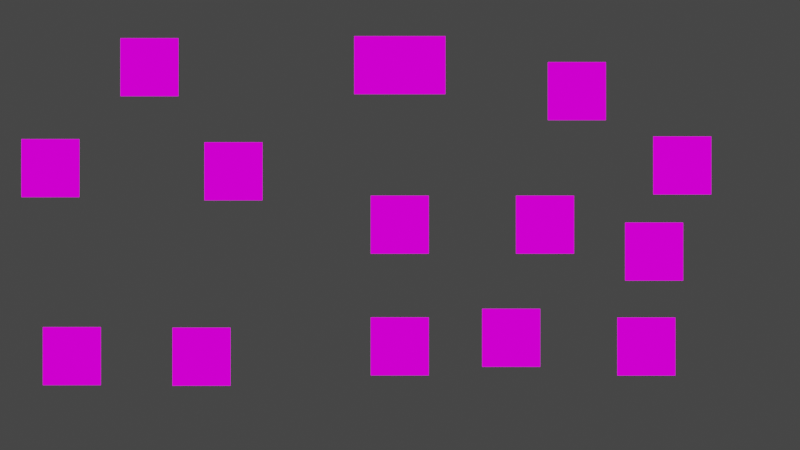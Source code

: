 # Source: present.blend  (saved by Blender 3.0.42; exported with 4.5.12 LTS)
import bpy
from mathutils import Matrix  # noqa: F401  (used for matrix-valued properties, if any)

bpy.ops.wm.read_factory_settings(use_empty=True)
scene = bpy.context.scene
scene.name = 'Scene'

# ---- collections
col_collection = bpy.data.collections.new('Collection'); scene.collection.children.link(col_collection)

# ---- images (referenced by path relative to the original .blend; pixels are not part of the script)
import os
ASSET_DIR = os.environ.get("B2B_ASSET_DIR", "")  # directory of the original .blend (textures are referenced by path, not embedded)
HERE = os.path.dirname(os.path.abspath(__file__))  # packed textures are extracted next to this script under _unpacked/

def load_image(name, relpath, width, height, colorspace="sRGB"):
    """Load a texture the original file referenced (path relative to the .blend, or extracted next to this script)."""
    p = next((c for c in (os.path.join(HERE, relpath), os.path.join(ASSET_DIR, relpath)) if relpath and os.path.exists(c)), "")
    if p:
        img = bpy.data.images.load(p, check_existing=True)
        img.name = name
    else:  # same state as the original file: an image datablock whose file is absent (Cycles renders it pink)
        img = bpy.data.images.new(name, width, height)
        img.source = "FILE"
        img.filepath = "//" + (relpath or name)
    img.colorspace_settings.name = colorspace
    return img
img_result_voice_vid_0_mp4 = load_image('result_voice_vid_0.mp4', '', 1024, 1024, 'sRGB')
img_result_voice_vid_1_mp4 = load_image('result_voice_vid_1.mp4', '', 1024, 1024, 'sRGB')
img_result_voice_vid_4_mp4 = load_image('result_voice_vid_4.mp4', '', 1024, 1024, 'sRGB')
img_result_voice_vid_2_mp4 = load_image('result_voice_vid_2.mp4', '', 1024, 1024, 'sRGB')
img_result_voice_vid_3_mp4 = load_image('result_voice_vid_3.mp4', '', 1024, 1024, 'sRGB')
img_result_voice_vid_5_mp4 = load_image('result_voice_vid_5.mp4', '', 1024, 1024, 'sRGB')
img_result_voice_img_0_mp4 = load_image('result_voice_img_0.mp4', '', 1024, 1024, 'sRGB')
img_result_voice_img_3_mp4 = load_image('result_voice_img_3.mp4', '', 1024, 1024, 'sRGB')
img_result_voice_img_2_mp4 = load_image('result_voice_img_2.mp4', '', 1024, 1024, 'sRGB')
img_result_voice_img_4_mp4 = load_image('result_voice_img_4.mp4', '', 1024, 1024, 'sRGB')
img_result_voice_img_5_mp4 = load_image('result_voice_img_5.mp4', '', 1024, 1024, 'sRGB')
img_result_voice_img_6_mp4 = load_image('result_voice_img_6.mp4', '', 1024, 1024, 'sRGB')
img_spectro_1_avi = load_image('spectro_1.avi', '', 1024, 1024, 'sRGB')
img_spectro_avi = load_image('spectro.avi', '', 1024, 1024, 'sRGB')

# ---- materials (node trees are filled in below, after node groups)
mat_material_001 = bpy.data.materials.new('Material.001')
mat_material_001.use_transparent_shadow = False
mat_material_002 = bpy.data.materials.new('Material.002')
mat_material_002.use_transparent_shadow = False
mat_material_005 = bpy.data.materials.new('Material.005')
mat_material_005.use_transparent_shadow = False
mat_material_003 = bpy.data.materials.new('Material.003')
mat_material_003.use_transparent_shadow = False
mat_material_004 = bpy.data.materials.new('Material.004')
mat_material_004.use_transparent_shadow = False
mat_material_006 = bpy.data.materials.new('Material.006')
mat_material_006.use_transparent_shadow = False
mat_material_007 = bpy.data.materials.new('Material.007')
mat_material_007.use_transparent_shadow = False
mat_material_009 = bpy.data.materials.new('Material.009')
mat_material_009.use_transparent_shadow = False
mat_material_008 = bpy.data.materials.new('Material.008')
mat_material_008.use_transparent_shadow = False
mat_material_010 = bpy.data.materials.new('Material.010')
mat_material_010.use_transparent_shadow = False
mat_material_011 = bpy.data.materials.new('Material.011')
mat_material_011.use_transparent_shadow = False
mat_material_012 = bpy.data.materials.new('Material.012')
mat_material_012.use_transparent_shadow = False
mat_material_014 = bpy.data.materials.new('Material.014')
mat_material_014.use_transparent_shadow = False
mat_material_013 = bpy.data.materials.new('Material.013')
mat_material_013.use_transparent_shadow = False

# ---- material node trees
mat_material_001.use_nodes = True; mat_material_001.node_tree.nodes.clear()
_N = mat_material_001.node_tree.nodes; _L = mat_material_001.node_tree.links
n0 = _N.new('ShaderNodeOutputMaterial'); n0.name = 'Material Output'; n0.location = (498, 217)
n1 = _N.new('ShaderNodeTexImage'); n1.name = 'Image Texture'; n1.location = (75, 406)
n1.image = img_result_voice_vid_0_mp4
_L.new(n1.outputs[0], n0.inputs[0])
n0.is_active_output = True
mat_material_002.use_nodes = True; mat_material_002.node_tree.nodes.clear()
_N = mat_material_002.node_tree.nodes; _L = mat_material_002.node_tree.links
n0 = _N.new('ShaderNodeOutputMaterial'); n0.name = 'Material Output'; n0.location = (197, 315)
n1 = _N.new('ShaderNodeTexImage'); n1.name = 'Image Texture'; n1.location = (-124, 390)
n1.image = img_result_voice_vid_1_mp4
_L.new(n1.outputs[0], n0.inputs[0])
n0.is_active_output = True
mat_material_005.use_nodes = True; mat_material_005.node_tree.nodes.clear()
_N = mat_material_005.node_tree.nodes; _L = mat_material_005.node_tree.links
n0 = _N.new('ShaderNodeOutputMaterial'); n0.name = 'Material Output'; n0.location = (300, 300)
n1 = _N.new('ShaderNodeTexImage'); n1.name = 'Image Texture'; n1.location = (-119, 371)
n1.image = img_result_voice_vid_4_mp4
_L.new(n1.outputs[0], n0.inputs[0])
n0.is_active_output = True
mat_material_003.use_nodes = True; mat_material_003.node_tree.nodes.clear()
_N = mat_material_003.node_tree.nodes; _L = mat_material_003.node_tree.links
n0 = _N.new('ShaderNodeOutputMaterial'); n0.name = 'Material Output'; n0.location = (300, 300)
n1 = _N.new('ShaderNodeTexImage'); n1.name = 'Image Texture'; n1.location = (-4, 420)
n1.image = img_result_voice_vid_2_mp4
_L.new(n1.outputs[0], n0.inputs[0])
n0.is_active_output = True
mat_material_004.use_nodes = True; mat_material_004.node_tree.nodes.clear()
_N = mat_material_004.node_tree.nodes; _L = mat_material_004.node_tree.links
n0 = _N.new('ShaderNodeOutputMaterial'); n0.name = 'Material Output'; n0.location = (300, 300)
n1 = _N.new('ShaderNodeTexImage'); n1.name = 'Image Texture'; n1.location = (-64, 422)
n1.image = img_result_voice_vid_3_mp4
_L.new(n1.outputs[0], n0.inputs[0])
n0.is_active_output = True
mat_material_006.use_nodes = True; mat_material_006.node_tree.nodes.clear()
_N = mat_material_006.node_tree.nodes; _L = mat_material_006.node_tree.links
n0 = _N.new('ShaderNodeOutputMaterial'); n0.name = 'Material Output'; n0.location = (300, 300)
n1 = _N.new('ShaderNodeTexImage'); n1.name = 'Image Texture'; n1.location = (-40, 409)
n1.image = img_result_voice_vid_5_mp4
_L.new(n1.outputs[0], n0.inputs[0])
n0.is_active_output = True
mat_material_007.use_nodes = True; mat_material_007.node_tree.nodes.clear()
_N = mat_material_007.node_tree.nodes; _L = mat_material_007.node_tree.links
n0 = _N.new('ShaderNodeOutputMaterial'); n0.name = 'Material Output'; n0.location = (300, 300)
n1 = _N.new('ShaderNodeTexImage'); n1.name = 'Image Texture'; n1.location = (-54, 439)
n1.image = img_result_voice_img_0_mp4
_L.new(n1.outputs[0], n0.inputs[0])
n0.is_active_output = True
mat_material_009.use_nodes = True; mat_material_009.node_tree.nodes.clear()
_N = mat_material_009.node_tree.nodes; _L = mat_material_009.node_tree.links
n0 = _N.new('ShaderNodeOutputMaterial'); n0.name = 'Material Output'; n0.location = (300, 300)
n1 = _N.new('ShaderNodeTexImage'); n1.name = 'Image Texture'; n1.location = (-101, 379)
n1.image = img_result_voice_img_3_mp4
_L.new(n1.outputs[0], n0.inputs[0])
n0.is_active_output = True
mat_material_008.use_nodes = True; mat_material_008.node_tree.nodes.clear()
_N = mat_material_008.node_tree.nodes; _L = mat_material_008.node_tree.links
n0 = _N.new('ShaderNodeOutputMaterial'); n0.name = 'Material Output'; n0.location = (300, 300)
n1 = _N.new('ShaderNodeTexImage'); n1.name = 'Image Texture'; n1.location = (-36, 405)
n1.image = img_result_voice_img_2_mp4
_L.new(n1.outputs[0], n0.inputs[0])
n0.is_active_output = True
mat_material_010.use_nodes = True; mat_material_010.node_tree.nodes.clear()
_N = mat_material_010.node_tree.nodes; _L = mat_material_010.node_tree.links
n0 = _N.new('ShaderNodeOutputMaterial'); n0.name = 'Material Output'; n0.location = (300, 300)
n1 = _N.new('ShaderNodeTexImage'); n1.name = 'Image Texture'; n1.location = (-2, 367)
n1.image = img_result_voice_img_4_mp4
_L.new(n1.outputs[0], n0.inputs[0])
n0.is_active_output = True
mat_material_011.use_nodes = True; mat_material_011.node_tree.nodes.clear()
_N = mat_material_011.node_tree.nodes; _L = mat_material_011.node_tree.links
n0 = _N.new('ShaderNodeTexImage'); n0.name = 'Image Texture'; n0.location = (-213, 428)
n0.image = img_result_voice_img_5_mp4
n1 = _N.new('ShaderNodeOutputMaterial'); n1.name = 'Material Output'; n1.location = (121, 310)
_L.new(n0.outputs[0], n1.inputs[0])
n1.is_active_output = True
mat_material_012.use_nodes = True; mat_material_012.node_tree.nodes.clear()
_N = mat_material_012.node_tree.nodes; _L = mat_material_012.node_tree.links
n0 = _N.new('ShaderNodeOutputMaterial'); n0.name = 'Material Output'; n0.location = (300, 300)
n1 = _N.new('ShaderNodeTexImage'); n1.name = 'Image Texture'; n1.location = (-92, 333)
n1.image = img_result_voice_img_6_mp4
_L.new(n1.outputs[0], n0.inputs[0])
n0.is_active_output = True
mat_material_014.use_nodes = True; mat_material_014.node_tree.nodes.clear()
_N = mat_material_014.node_tree.nodes; _L = mat_material_014.node_tree.links
n0 = _N.new('ShaderNodeOutputMaterial'); n0.name = 'Material Output'; n0.location = (300, 300)
n1 = _N.new('ShaderNodeTexImage'); n1.name = 'Image Texture'; n1.location = (-133, 423)
n1.image = img_spectro_1_avi
_L.new(n1.outputs[0], n0.inputs[0])
n0.is_active_output = True
mat_material_013.use_nodes = True; mat_material_013.node_tree.nodes.clear()
_N = mat_material_013.node_tree.nodes; _L = mat_material_013.node_tree.links
n0 = _N.new('ShaderNodeOutputMaterial'); n0.name = 'Material Output'; n0.location = (300, 300)
n1 = _N.new('ShaderNodeTexImage'); n1.name = 'Image Texture'; n1.location = (-83, 421)
n1.image = img_spectro_avi
_L.new(n1.outputs[0], n0.inputs[0])
n0.is_active_output = True

# ---- world
world_world = bpy.data.worlds.new('World'); scene.world = world_world
world_world.use_nodes = True; world_world.node_tree.nodes.clear()
_N = world_world.node_tree.nodes; _L = world_world.node_tree.links
n0 = _N.new('ShaderNodeOutputWorld'); n0.name = 'World Output'; n0.location = (300, 300)
n1 = _N.new('ShaderNodeBackground'); n1.name = 'Background'; n1.location = (10, 300)
n1.inputs[0].default_value = (0.05088, 0.05088, 0.05088, 1.0)
_L.new(n1.outputs[0], n0.inputs[0])
n0.is_active_output = True
world_world.color = (0.05088, 0.05088, 0.05088)
world_world.use_sun_shadow = False
world_world.sun_shadow_jitter_overblur = 0.0

# ---- cameras
cam_camera = bpy.data.cameras.new('Camera')
cam_camera.clip_end = 100.0
cam_camera.lens = 6.48
cam_camera.ortho_scale = 7.314
cam_camera.lens_unit = 'FOV'

# ---- lights
light_light = bpy.data.lights.new('Light', 'POINT')
light_light.transmission_factor = 0.0
light_light.energy = 1000.0
light_light.shadow_soft_size = 0.1
light_light.shadow_maximum_resolution = 0.006
light_light.use_absolute_resolution = True

# ---- meshes
me_plane = bpy.data.meshes.new('Plane')
me_plane.from_pydata([(-1.0, -1.0, 0.0), (1.0, -1.0, 0.0), (-1.0, 1.0, 0.0), (1.0, 1.0, 0.0)], [], [(0, 1, 3, 2)])
_uv = me_plane.uv_layers.new(name='UVMap')
_uv.uv.foreach_set('vector', [0.0, 0.0, 1.0, 0.0, 1.0, 1.0, 0.0, 1.0])
me_plane.materials.append(mat_material_001)
me_plane.use_remesh_fix_poles = True
me_plane.use_remesh_preserve_attributes = False
me_plane.update()
me_plane_001 = bpy.data.meshes.new('Plane.001')
me_plane_001.from_pydata([(-1.0, -1.0, 0.0), (1.0, -1.0, 0.0), (-1.0, 1.0, 0.0), (1.0, 1.0, 0.0)], [], [(0, 1, 3, 2)])
_uv = me_plane_001.uv_layers.new(name='UVMap')
_uv.uv.foreach_set('vector', [0.0, 0.0, 1.0, 0.0, 1.0, 1.0, 0.0, 1.0])
me_plane_001.materials.append(mat_material_002)
me_plane_001.use_remesh_fix_poles = True
me_plane_001.use_remesh_preserve_attributes = False
me_plane_001.update()
me_plane_002 = bpy.data.meshes.new('Plane.002')
me_plane_002.from_pydata([(-1.0, -1.0, 0.0), (1.0, -1.0, 0.0), (-1.0, 1.0, 0.0), (1.0, 1.0, 0.0)], [], [(0, 1, 3, 2)])
_uv = me_plane_002.uv_layers.new(name='UVMap')
_uv.uv.foreach_set('vector', [0.0, 0.0, 1.0, 0.0, 1.0, 1.0, 0.0, 1.0])
me_plane_002.materials.append(mat_material_005)
me_plane_002.use_remesh_fix_poles = True
me_plane_002.use_remesh_preserve_attributes = False
me_plane_002.update()
me_plane_003 = bpy.data.meshes.new('Plane.003')
me_plane_003.from_pydata([(-1.0, -1.0, 0.0), (1.0, -1.0, 0.0), (-1.0, 1.0, 0.0), (1.0, 1.0, 0.0)], [], [(0, 1, 3, 2)])
_uv = me_plane_003.uv_layers.new(name='UVMap')
_uv.uv.foreach_set('vector', [0.0, 0.0, 1.0, 0.0, 1.0, 1.0, 0.0, 1.0])
me_plane_003.materials.append(mat_material_003)
me_plane_003.use_remesh_fix_poles = True
me_plane_003.use_remesh_preserve_attributes = False
me_plane_003.update()
me_plane_004 = bpy.data.meshes.new('Plane.004')
me_plane_004.from_pydata([(-1.0, -1.0, 0.0), (1.0, -1.0, 0.0), (-1.0, 1.0, 0.0), (1.0, 1.0, 0.0)], [], [(0, 1, 3, 2)])
_uv = me_plane_004.uv_layers.new(name='UVMap')
_uv.uv.foreach_set('vector', [0.0, 0.0, 1.0, 0.0, 1.0, 1.0, 0.0, 1.0])
me_plane_004.materials.append(mat_material_004)
me_plane_004.use_remesh_fix_poles = True
me_plane_004.use_remesh_preserve_attributes = False
me_plane_004.update()
me_plane_005 = bpy.data.meshes.new('Plane.005')
me_plane_005.from_pydata([(-1.0, -1.0, 0.0), (1.0, -1.0, 0.0), (-1.0, 1.0, 0.0), (1.0, 1.0, 0.0)], [], [(0, 1, 3, 2)])
_uv = me_plane_005.uv_layers.new(name='UVMap')
_uv.uv.foreach_set('vector', [0.0, 0.0, 1.0, 0.0, 1.0, 1.0, 0.0, 1.0])
me_plane_005.materials.append(mat_material_006)
me_plane_005.use_remesh_fix_poles = True
me_plane_005.use_remesh_preserve_attributes = False
me_plane_005.update()
me_plane_006 = bpy.data.meshes.new('Plane.006')
me_plane_006.from_pydata([(-1.0, -1.0, 0.0), (1.0, -1.0, 0.0), (-1.0, 1.0, 0.0), (1.0, 1.0, 0.0)], [], [(0, 1, 3, 2)])
_uv = me_plane_006.uv_layers.new(name='UVMap')
_uv.uv.foreach_set('vector', [0.0, 0.0, 1.0, 0.0, 1.0, 1.0, 0.0, 1.0])
me_plane_006.materials.append(mat_material_007)
me_plane_006.use_remesh_fix_poles = True
me_plane_006.use_remesh_preserve_attributes = False
me_plane_006.update()
me_plane_007 = bpy.data.meshes.new('Plane.007')
me_plane_007.from_pydata([(-1.0, -1.0, 0.0), (1.0, -1.0, 0.0), (-1.0, 1.0, 0.0), (1.0, 1.0, 0.0)], [], [(0, 1, 3, 2)])
_uv = me_plane_007.uv_layers.new(name='UVMap')
_uv.uv.foreach_set('vector', [0.0, 0.0, 1.0, 0.0, 1.0, 1.0, 0.0, 1.0])
me_plane_007.materials.append(mat_material_009)
me_plane_007.use_remesh_fix_poles = True
me_plane_007.use_remesh_preserve_attributes = False
me_plane_007.update()
me_plane_008 = bpy.data.meshes.new('Plane.008')
me_plane_008.from_pydata([(-1.0, -1.0, 0.0), (1.0, -1.0, 0.0), (-1.0, 1.0, 0.0), (1.0, 1.0, 0.0)], [], [(0, 1, 3, 2)])
_uv = me_plane_008.uv_layers.new(name='UVMap')
_uv.uv.foreach_set('vector', [0.0, 0.0, 1.0, 0.0, 1.0, 1.0, 0.0, 1.0])
me_plane_008.materials.append(mat_material_008)
me_plane_008.use_remesh_fix_poles = True
me_plane_008.use_remesh_preserve_attributes = False
me_plane_008.update()
me_plane_009 = bpy.data.meshes.new('Plane.009')
me_plane_009.from_pydata([(-1.0, -1.0, 0.0), (1.0, -1.0, 0.0), (-1.0, 1.0, 0.0), (1.0, 1.0, 0.0)], [], [(0, 1, 3, 2)])
_uv = me_plane_009.uv_layers.new(name='UVMap')
_uv.uv.foreach_set('vector', [0.0, 0.0, 1.0, 0.0, 1.0, 1.0, 0.0, 1.0])
me_plane_009.materials.append(mat_material_010)
me_plane_009.use_remesh_fix_poles = True
me_plane_009.use_remesh_preserve_attributes = False
me_plane_009.update()
me_plane_010 = bpy.data.meshes.new('Plane.010')
me_plane_010.from_pydata([(-1.0, -1.0, 0.0), (1.0, -1.0, 0.0), (-1.0, 1.0, 0.0), (1.0, 1.0, 0.0)], [], [(0, 1, 3, 2)])
_uv = me_plane_010.uv_layers.new(name='UVMap')
_uv.uv.foreach_set('vector', [0.0, 0.0, 1.0, 0.0, 1.0, 1.0, 0.0, 1.0])
me_plane_010.materials.append(mat_material_011)
me_plane_010.use_remesh_fix_poles = True
me_plane_010.use_remesh_preserve_attributes = False
me_plane_010.update()
me_plane_011 = bpy.data.meshes.new('Plane.011')
me_plane_011.from_pydata([(-1.0, -1.0, 0.0), (1.0, -1.0, 0.0), (-1.0, 1.0, 0.0), (1.0, 1.0, 0.0)], [], [(0, 1, 3, 2)])
_uv = me_plane_011.uv_layers.new(name='UVMap')
_uv.uv.foreach_set('vector', [0.0, 0.0, 1.0, 0.0, 1.0, 1.0, 0.0, 1.0])
me_plane_011.materials.append(mat_material_012)
me_plane_011.use_remesh_fix_poles = True
me_plane_011.use_remesh_preserve_attributes = False
me_plane_011.update()
me_plane_012 = bpy.data.meshes.new('Plane.012')
me_plane_012.from_pydata([(-1.0, -1.0, 0.0), (1.0, -1.0, 0.0), (-1.0, 1.0, 0.0), (1.0, 1.0, 0.0)], [], [(0, 1, 3, 2)])
_uv = me_plane_012.uv_layers.new(name='UVMap')
_uv.uv.foreach_set('vector', [0.0, 0.0, 1.0, 0.0, 1.0, 1.0, 0.0, 1.0])
me_plane_012.materials.append(mat_material_014)
me_plane_012.use_remesh_fix_poles = True
me_plane_012.use_remesh_preserve_attributes = False
me_plane_012.update()
me_plane_013 = bpy.data.meshes.new('Plane.013')
me_plane_013.from_pydata([(-1.0, -1.0, 0.0), (1.0, -1.0, 0.0), (-1.0, 1.0, 0.0), (1.0, 1.0, 0.0)], [], [(0, 1, 3, 2)])
_uv = me_plane_013.uv_layers.new(name='UVMap')
_uv.uv.foreach_set('vector', [0.0, 0.0, 1.0, 0.0, 1.0, 1.0, 0.0, 1.0])
me_plane_013.materials.append(mat_material_013)
me_plane_013.use_remesh_fix_poles = True
me_plane_013.use_remesh_preserve_attributes = False
me_plane_013.update()

# ---- objects
ob_light = bpy.data.objects.new('Light', light_light)
ob_camera = bpy.data.objects.new('Camera', cam_camera)
ob_plane = bpy.data.objects.new('Plane', me_plane)
ob_plane_001 = bpy.data.objects.new('Plane.001', me_plane_001)
ob_plane_002 = bpy.data.objects.new('Plane.002', me_plane_002)
ob_plane_003 = bpy.data.objects.new('Plane.003', me_plane_003)
ob_plane_004 = bpy.data.objects.new('Plane.004', me_plane_004)
ob_plane_005 = bpy.data.objects.new('Plane.005', me_plane_005)
ob_plane_006 = bpy.data.objects.new('Plane.006', me_plane_006)
ob_plane_007 = bpy.data.objects.new('Plane.007', me_plane_007)
ob_plane_008 = bpy.data.objects.new('Plane.008', me_plane_008)
ob_plane_009 = bpy.data.objects.new('Plane.009', me_plane_009)
ob_plane_010 = bpy.data.objects.new('Plane.010', me_plane_010)
ob_plane_011 = bpy.data.objects.new('Plane.011', me_plane_011)
ob_plane_012 = bpy.data.objects.new('Plane.012', me_plane_012)
ob_plane_013 = bpy.data.objects.new('Plane.013', me_plane_013)

# ---- transforms, parenting, visibility, modifiers, constraints
ob_light.location = (4.076, 1.005, 5.904)
ob_light.rotation_euler = (0.6503, 0.05522, 1.866)
ob_light.lock_rotations_4d = False
ob_light.empty_display_type = 'ARROWS'
ob_light.color = (0.0, 0.0, 0.0, 0.0)
ob_light.lineart.crease_threshold = 0.0
ob_camera.location = (0.007826, -0.01152, 4.958)
ob_camera.lock_rotations_4d = False
ob_camera.empty_display_type = 'ARROWS'
ob_camera.color = (0.0, 0.0, 0.0, 0.0)
ob_camera.display_type = 'WIRE'
ob_camera.lineart.crease_threshold = 0.0
ob_plane.location = (0.0, 5.493, 0.0)
ob_plane.scale = (1.57, 1.0, 1.0)
ob_plane_001.location = (-12.03, 1.947, 0.0)
ob_plane_002.location = (9.725, 2.039, 0.0)
ob_plane_003.location = (-8.62, 5.423, 0.0)
ob_plane_004.location = (6.097, 4.598, 0.0)
ob_plane_005.location = (-5.728, 1.838, 0.0)
ob_plane_006.location = (-11.29, -4.526, 0.0)
ob_plane_007.location = (0.0, -4.19, 0.0)
ob_plane_008.location = (-6.828, -4.546, 0.0)
ob_plane_009.location = (3.835, -3.895, 0.0)
ob_plane_010.location = (8.488, -4.196, 0.0)
ob_plane_011.location = (0.0, 0.0, 0.0)
ob_plane_012.location = (5.0, 0.0, 0.0)
ob_plane_013.location = (8.757, -0.9275, 0.0)

# ---- collection membership
col_collection.objects.link(ob_light)
col_collection.objects.link(ob_camera)
col_collection.objects.link(ob_plane)
col_collection.objects.link(ob_plane_001)
col_collection.objects.link(ob_plane_002)
col_collection.objects.link(ob_plane_003)
col_collection.objects.link(ob_plane_004)
col_collection.objects.link(ob_plane_005)
col_collection.objects.link(ob_plane_006)
col_collection.objects.link(ob_plane_007)
col_collection.objects.link(ob_plane_008)
col_collection.objects.link(ob_plane_009)
col_collection.objects.link(ob_plane_010)
col_collection.objects.link(ob_plane_011)
col_collection.objects.link(ob_plane_012)
col_collection.objects.link(ob_plane_013)

# ---- scene / render settings (as saved in the file)
scene.camera = ob_camera
scene.frame_start = 1; scene.frame_end = 844; scene.frame_set(140)
scene.render.engine = 'BLENDER_EEVEE_NEXT'
scene.cycles.sampling_pattern = 'TABULATED_SOBOL'
scene.cycles.use_light_tree = False
scene.view_settings.view_transform = 'Filmic'
bpy.context.view_layer.update()

